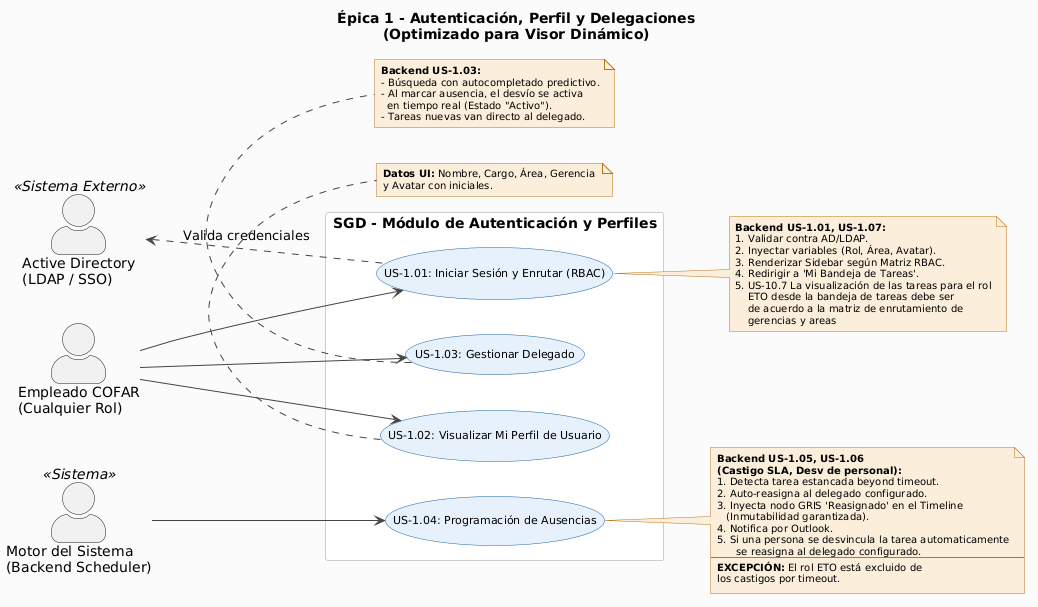

The diagram above was rendered by PlantUML. Its source (embedded in the PNG):
@startuml
left to right direction
skinparam actorStyle awesome
skinparam backgroundColor #FAFAFA

skinparam usecase {
  BackgroundColor #E6F1FB
  BorderColor #185FA5
  FontSize 11
  ArrowColor #444444
}
skinparam note {
  BackgroundColor #FAEEDA
  BorderColor #BA7517
  FontSize 10
}
skinparam rectangle {
  BackgroundColor #FFFFFF
  BorderColor #CCCCCC
}

title Épica 1 - Autenticación, Perfil y Delegaciones\n(Optimizado para Visor Dinámico)

' ===== ACTORES =====
actor "Empleado COFAR\n(Cualquier Rol)" as USER
actor "Motor del Sistema\n(Backend Scheduler)" as MOTOR <<Sistema>>
actor "Active Directory\n(LDAP / SSO)" as AD <<Sistema Externo>>

' ===== MÓDULO =====
rectangle "SGD - Módulo de Autenticación y Perfiles" {
  
  usecase "US-1.01: Iniciar Sesión y Enrutar (RBAC)" as UC101
  usecase "US-1.02: Visualizar Mi Perfil de Usuario" as UC102
  usecase "US-1.03: Gestionar Delegado" as UC103
  usecase "US-1.04: Programación de Ausencias" as UC104

}

' ===== ASOCIACIONES PRINCIPALES (Leíbles por el Script) =====
USER --> UC101
USER --> UC102
USER --> UC103

MOTOR --> UC104

' Relación con sistema externo
UC101 .u.> AD : "Valida credenciales"

' ===== NOTAS DE INGENIERÍA (Detalle Backend de Claude) =====
note right of UC101
  **Backend US-1.01, US-1.07:**
  1. Validar contra AD/LDAP.
  2. Inyectar variables (Rol, Área, Avatar).
  3. Renderizar Sidebar según Matriz RBAC.
  4. Redirigir a 'Mi Bandeja de Tareas'.
  5. US-10.7 La visualización de las tareas para el rol
      ETO desde la bandeja de tareas debe ser
      de acuerdo a la matriz de enrutamiento de 
      gerencias y areas
end note

note bottom of UC102
  **Datos UI:** Nombre, Cargo, Área, Gerencia 
  y Avatar con iniciales.
end note

note bottom of UC103
  **Backend US-1.03:**
  - Búsqueda con autocompletado predictivo.
  - Al marcar ausencia, el desvío se activa 
    en tiempo real (Estado "Activo").
  - Tareas nuevas van directo al delegado.
end note

note right of UC104
  **Backend US-1.05, US-1.06**
  **(Castigo SLA, Desv de personal):**
  1. Detecta tarea estancada beyond timeout.
  2. Auto-reasigna al delegado configurado.
  3. Inyecta nodo GRIS 'Reasignado' en el Timeline
     (Inmutabilidad garantizada).
  4. Notifica por Outlook.
  5. Si una persona se desvincula la tarea automaticamente
        se reasigna al delegado configurado.
  --
  **EXCEPCIÓN:** El rol ETO está excluido de
  los castigos por timeout.
end note
@enduml